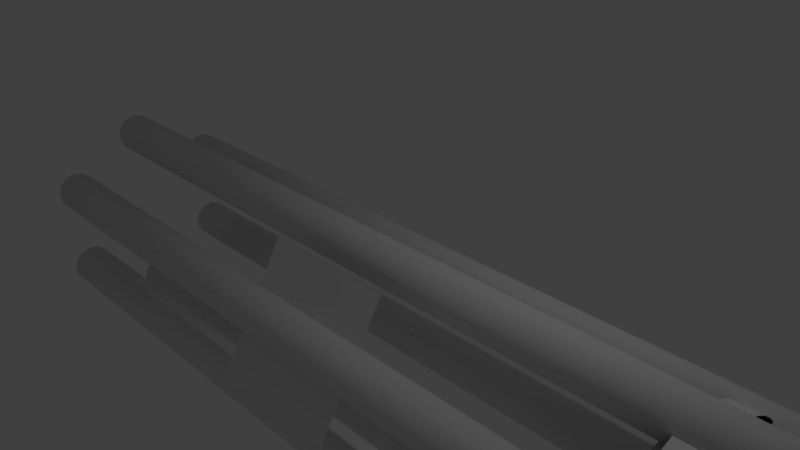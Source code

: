 # Source: rotary_gun.blend  (saved by Blender 2.79.0; exported with 4.5.12 LTS)
import bpy
from mathutils import Matrix  # noqa: F401  (used for matrix-valued properties, if any)

bpy.ops.wm.read_factory_settings(use_empty=True)
scene = bpy.context.scene
scene.name = 'Scene'

# ---- collections
col_collection_1 = bpy.data.collections.new('Collection 1'); scene.collection.children.link(col_collection_1)

# ---- world
world_world = bpy.data.worlds.new('World'); scene.world = world_world
world_world.color = (0.05088, 0.05088, 0.05088)
world_world.use_sun_shadow = False
world_world.sun_shadow_jitter_overblur = 0.0
world_world.cycles.sampling_method = 'MANUAL'

# ---- cameras
cam_camera = bpy.data.cameras.new('Camera')
cam_camera.clip_end = 100.0
cam_camera.lens = 35.0
cam_camera.sensor_width = 32.0
cam_camera.sensor_height = 18.0
cam_camera.ortho_scale = 7.314
cam_camera.dof.focus_distance = 0.0
cam_camera.dof.aperture_fstop = 128.0

# ---- lights
light_lamp = bpy.data.lights.new('Lamp', 'POINT')
light_lamp.transmission_factor = 0.0
light_lamp.cutoff_distance = 30.0
light_lamp.energy = 100.0
light_lamp.shadow_buffer_clip_start = 1.001
light_lamp.shadow_soft_size = 0.1
light_lamp.shadow_maximum_resolution = 0.006
light_lamp.use_absolute_resolution = True

# ---- meshes
me_cylinder_002 = bpy.data.meshes.new('Cylinder.002')
me_cylinder_002.from_pydata([(0.0, 1.0, -1.0), (0.0, 1.0, 1.0), (0.1951, 0.9808, -1.0), (0.1951, 0.9808, 1.0), (0.3827, 0.9239, -1.0), (0.3827, 0.9239, 1.0), (0.5556, 0.8315, -1.0), (0.5556, 0.8315, 1.0), (0.7071, 0.7071, -1.0), (0.7071, 0.7071, 1.0), (0.8315, 0.5556, -1.0), (0.8315, 0.5556, 1.0), (0.9239, 0.3827, -1.0), (0.9239, 0.3827, 1.0), (0.9808, 0.1951, -1.0), (0.9808, 0.1951, 1.0), (1.0, 7.55e-08, -1.0), (1.0, 7.55e-08, 1.0), (0.9808, -0.1951, -1.0), (0.9808, -0.1951, 1.0), (0.9239, -0.3827, -1.0), (0.9239, -0.3827, 1.0), (0.8315, -0.5556, -1.0), (0.8315, -0.5556, 1.0), (0.7071, -0.7071, -1.0), (0.7071, -0.7071, 1.0), (0.5556, -0.8315, -1.0), (0.5556, -0.8315, 1.0), (0.3827, -0.9239, -1.0), (0.3827, -0.9239, 1.0), (0.1951, -0.9808, -1.0), (0.1951, -0.9808, 1.0), (-3.258e-07, -1.0, -1.0), (-3.258e-07, -1.0, 1.0), (-0.1951, -0.9808, -1.0), (-0.1951, -0.9808, 1.0), (-0.3827, -0.9239, -1.0), (-0.3827, -0.9239, 1.0), (-0.5556, -0.8315, -1.0), (-0.5556, -0.8315, 1.0), (-0.7071, -0.7071, -1.0), (-0.7071, -0.7071, 1.0), (-0.8315, -0.5556, -1.0), (-0.8315, -0.5556, 1.0), (-0.9239, -0.3827, -1.0), (-0.9239, -0.3827, 1.0), (-0.9808, -0.1951, -1.0), (-0.9808, -0.1951, 1.0), (-1.0, 9.656e-07, -1.0), (-1.0, 9.656e-07, 1.0), (-0.9808, 0.1951, -1.0), (-0.9808, 0.1951, 1.0), (-0.9239, 0.3827, -1.0), (-0.9239, 0.3827, 1.0), (-0.8315, 0.5556, -1.0), (-0.8315, 0.5556, 1.0), (-0.7071, 0.7071, -1.0), (-0.7071, 0.7071, 1.0), (-0.5556, 0.8315, -1.0), (-0.5556, 0.8315, 1.0), (-0.3827, 0.9239, -1.0), (-0.3827, 0.9239, 1.0), (-0.1951, 0.9808, -1.0), (-0.1951, 0.9808, 1.0)], [], [(0, 1, 3, 2), (2, 3, 5, 4), (4, 5, 7, 6), (6, 7, 9, 8), (8, 9, 11, 10), (10, 11, 13, 12), (12, 13, 15, 14), (14, 15, 17, 16), (16, 17, 19, 18), (18, 19, 21, 20), (20, 21, 23, 22), (22, 23, 25, 24), (24, 25, 27, 26), (26, 27, 29, 28), (28, 29, 31, 30), (30, 31, 33, 32), (32, 33, 35, 34), (34, 35, 37, 36), (36, 37, 39, 38), (38, 39, 41, 40), (40, 41, 43, 42), (42, 43, 45, 44), (44, 45, 47, 46), (46, 47, 49, 48), (48, 49, 51, 50), (50, 51, 53, 52), (52, 53, 55, 54), (54, 55, 57, 56), (56, 57, 59, 58), (58, 59, 61, 60), (3, 1, 63, 61, 59, 57, 55, 53, 51, 49, 47, 45, 43, 41, 39, 37, 35, 33, 31, 29, 27, 25, 23, 21, 19, 17, 15, 13, 11, 9, 7, 5), (60, 61, 63, 62), (62, 63, 1, 0), (0, 2, 4, 6, 8, 10, 12, 14, 16, 18, 20, 22, 24, 26, 28, 30, 32, 34, 36, 38, 40, 42, 44, 46, 48, 50, 52, 54, 56, 58, 60, 62)])
me_cylinder_002.use_remesh_preserve_volume = False
me_cylinder_002.use_remesh_preserve_attributes = False
me_cylinder_002.use_mirror_vertex_groups = False
me_cylinder_002.update()
me_plane = bpy.data.meshes.new('Plane')
me_plane.from_pydata([(-1.0, -1.0, 0.0), (1.0, -1.0, 0.0), (-1.0, 1.0, 0.0), (1.0, 1.0, 0.0)], [], [(0, 1, 3, 2)])
me_plane.use_remesh_preserve_volume = False
me_plane.use_remesh_preserve_attributes = False
me_plane.use_mirror_vertex_groups = False
me_plane.update()
me_cylinder = bpy.data.meshes.new('Cylinder')
me_cylinder.from_pydata([(-6.111, 0.3102, -4.614e-07), (6.111, 0.3102, 4.614e-07), (-6.111, 0.3042, -0.06052), (6.111, 0.3042, -0.06051), (-6.111, 0.2866, -0.1187), (6.111, 0.2866, -0.1187), (-6.111, 0.2579, -0.1723), (6.111, 0.2579, -0.1723), (-6.111, 0.2193, -0.2193), (6.111, 0.2193, -0.2193), (-6.111, 0.1723, -0.2579), (6.111, 0.1723, -0.2579), (-6.111, 0.1187, -0.2866), (6.111, 0.1187, -0.2866), (-6.111, 0.06051, -0.3042), (6.111, 0.06051, -0.3042), (-6.111, 2.326e-07, -0.3102), (6.111, -1.858e-07, -0.3102), (-6.111, -0.06051, -0.3042), (6.111, -0.06051, -0.3042), (-6.111, -0.1187, -0.2866), (6.111, -0.1187, -0.2866), (-6.111, -0.1723, -0.2579), (6.111, -0.1723, -0.2579), (-6.111, -0.2193, -0.2193), (6.111, -0.2193, -0.2193), (-6.111, -0.2579, -0.1723), (6.111, -0.2579, -0.1723), (-6.111, -0.2866, -0.1187), (6.111, -0.2866, -0.1187), (-6.111, -0.3042, -0.06051), (6.111, -0.3042, -0.06051), (-6.111, -0.3102, -3.603e-07), (6.111, -0.3102, 5.625e-07), (-6.111, -0.3042, 0.06051), (6.111, -0.3042, 0.06052), (-6.111, -0.2866, 0.1187), (6.111, -0.2866, 0.1187), (-6.111, -0.2579, 0.1723), (6.111, -0.2579, 0.1723), (-6.111, -0.2193, 0.2193), (6.111, -0.2193, 0.2193), (-6.111, -0.1723, 0.2579), (6.111, -0.1723, 0.2579), (-6.111, -0.1187, 0.2866), (6.111, -0.1187, 0.2866), (-6.111, -0.06051, 0.3042), (6.111, -0.06051, 0.3042), (-6.111, 5.087e-07, 0.3102), (6.111, 9.034e-08, 0.3102), (-6.111, 0.06052, 0.3042), (6.111, 0.06051, 0.3042), (-6.111, 0.1187, 0.2866), (6.111, 0.1187, 0.2866), (-6.111, 0.1723, 0.2579), (6.111, 0.1723, 0.2579), (-6.111, 0.2193, 0.2193), (6.111, 0.2193, 0.2193), (-6.111, 0.2579, 0.1723), (6.111, 0.2579, 0.1723), (-6.111, 0.2866, 0.1187), (6.111, 0.2866, 0.1187), (-6.111, 0.3042, 0.06051), (6.111, 0.3042, 0.06051), (4.576, 1.462, -1.421), (4.941, 1.462, -1.421), (4.576, 1.434, -1.702), (4.941, 1.434, -1.702), (4.576, 1.353, -1.971), (4.941, 1.353, -1.971), (4.576, 1.22, -2.22), (4.941, 1.22, -2.22), (4.576, 1.041, -2.438), (4.941, 1.041, -2.438), (4.576, 0.8233, -2.616), (4.941, 0.8233, -2.616), (4.576, 0.5748, -2.749), (4.941, 0.5748, -2.749), (4.576, 0.3052, -2.831), (4.941, 0.3052, -2.831), (4.576, 0.02475, -2.859), (4.941, 0.02475, -2.859), (4.576, -0.2557, -2.831), (4.941, -0.2557, -2.831), (4.576, -0.5253, -2.749), (4.941, -0.5253, -2.749), (4.576, -0.7738, -2.616), (4.941, -0.7738, -2.616), (4.576, -0.9916, -2.438), (4.941, -0.9916, -2.438), (4.576, -1.17, -2.22), (4.941, -1.17, -2.22), (4.576, -1.303, -1.971), (4.941, -1.303, -1.971), (4.576, -1.385, -1.702), (4.941, -1.385, -1.702), (4.576, -1.413, -1.421), (4.941, -1.413, -1.421), (4.576, -1.385, -1.141), (4.941, -1.385, -1.141), (4.576, -1.303, -0.8713), (4.941, -1.303, -0.8713), (4.576, -1.17, -0.6228), (4.941, -1.17, -0.6228), (4.576, -0.9916, -0.405), (4.941, -0.9916, -0.405), (4.576, -0.7738, -0.2262), (4.941, -0.7738, -0.2262), (4.576, -0.5253, -0.09338), (4.941, -0.5253, -0.09338), (4.576, -0.2557, -0.01159), (4.941, -0.2557, -0.01159), (4.576, 0.02476, 0.01603), (4.941, 0.02476, 0.01603), (4.576, 0.3052, -0.01159), (4.941, 0.3052, -0.01159), (4.576, 0.5748, -0.09338), (4.941, 0.5748, -0.09338), (4.576, 0.8233, -0.2262), (4.941, 0.8233, -0.2262), (4.576, 1.041, -0.405), (4.941, 1.041, -0.405), (4.576, 1.22, -0.6228), (4.941, 1.22, -0.6228), (4.576, 1.353, -0.8713), (4.941, 1.353, -0.8713), (4.576, 1.434, -1.141), (4.941, 1.434, -1.141), (4.941, -0.5789, -2.325), (4.576, -0.5789, -2.325), (4.941, 1.111, -1.421), (4.576, 1.111, -1.421), (4.941, 1.09, -1.209), (4.576, 1.09, -1.209), (4.941, 1.029, -1.006), (4.576, 1.029, -1.006), (4.941, -0.3911, -0.4175), (4.576, -0.3911, -0.4175), (4.941, -0.5789, -0.5179), (4.576, -0.5789, -0.5179), (4.941, -0.1872, -0.3556), (4.576, -0.1872, -0.3556), (4.941, -0.7436, -0.653), (4.576, -0.7436, -0.653), (4.941, -1.041, -1.209), (4.576, -1.041, -1.209), (4.941, -1.062, -1.421), (4.576, -1.062, -1.421), (4.941, -0.9791, -1.006), (4.576, -0.9791, -1.006), (4.941, 0.2367, -2.487), (4.576, 0.2367, -2.487), (4.941, 0.9282, -2.025), (4.576, 0.9282, -2.025), (4.941, 0.02475, -2.508), (4.576, 0.02475, -2.508), (4.941, 0.4406, -2.425), (4.576, 0.4406, -2.425), (4.941, -1.041, -1.633), (4.576, -1.041, -1.633), (4.941, 0.7931, -0.653), (4.576, 0.7931, -0.653), (4.941, 0.9282, -0.8177), (4.576, 0.9282, -0.8177), (4.941, 0.6284, -0.5179), (4.576, 0.6284, -0.5179), (4.941, -0.1872, -2.487), (4.576, -0.1872, -2.487), (4.941, -0.8787, -2.025), (4.576, -0.8787, -2.025), (4.941, -0.7436, -2.19), (4.576, -0.7436, -2.19), (4.941, -0.3911, -2.425), (4.576, -0.3911, -2.425), (4.941, 0.02476, -0.3348), (4.576, 0.02476, -0.3348), (4.941, -0.8787, -0.8177), (4.576, -0.8787, -0.8177), (4.941, 0.2367, -0.3556), (4.576, 0.2367, -0.3556), (4.941, 0.7931, -2.19), (4.576, 0.7931, -2.19), (4.941, -0.9791, -1.837), (4.576, -0.9791, -1.837), (4.941, 0.6284, -2.325), (4.576, 0.6284, -2.325), (4.941, 0.4406, -0.4175), (4.576, 0.4406, -0.4175), (4.941, 1.029, -1.837), (4.576, 1.029, -1.837), (4.941, 1.09, -1.633), (4.576, 1.09, -1.633)], [], [(0, 1, 3, 2), (2, 3, 5, 4), (4, 5, 7, 6), (6, 7, 9, 8), (8, 9, 11, 10), (10, 11, 13, 12), (12, 13, 15, 14), (14, 15, 17, 16), (16, 17, 19, 18), (18, 19, 21, 20), (20, 21, 23, 22), (22, 23, 25, 24), (24, 25, 27, 26), (26, 27, 29, 28), (28, 29, 31, 30), (30, 31, 33, 32), (32, 33, 35, 34), (34, 35, 37, 36), (36, 37, 39, 38), (38, 39, 41, 40), (40, 41, 43, 42), (42, 43, 45, 44), (44, 45, 47, 46), (46, 47, 49, 48), (48, 49, 51, 50), (50, 51, 53, 52), (52, 53, 55, 54), (54, 55, 57, 56), (56, 57, 59, 58), (58, 59, 61, 60), (3, 1, 63, 61, 59, 57, 55, 53, 51, 49, 47, 45, 43, 41, 39, 37, 35, 33, 31, 29, 27, 25, 23, 21, 19, 17, 15, 13, 11, 9, 7, 5), (60, 61, 63, 62), (62, 63, 1, 0), (0, 2, 4, 6, 8, 10, 12, 14, 16, 18, 20, 22, 24, 26, 28, 30, 32, 34, 36, 38, 40, 42, 44, 46, 48, 50, 52, 54, 56, 58, 60, 62), (64, 65, 67, 66), (66, 67, 69, 68), (68, 69, 71, 70), (70, 71, 73, 72), (72, 73, 75, 74), (74, 75, 77, 76), (76, 77, 79, 78), (78, 79, 81, 80), (80, 81, 83, 82), (82, 83, 85, 84), (84, 85, 87, 86), (86, 87, 89, 88), (88, 89, 91, 90), (90, 91, 93, 92), (92, 93, 95, 94), (94, 95, 97, 96), (96, 97, 99, 98), (98, 99, 101, 100), (100, 101, 103, 102), (102, 103, 105, 104), (104, 105, 107, 106), (106, 107, 109, 108), (108, 109, 111, 110), (110, 111, 113, 112), (112, 113, 115, 114), (114, 115, 117, 116), (116, 117, 119, 118), (118, 119, 121, 120), (120, 121, 123, 122), (122, 123, 125, 124), (67, 65, 127, 125, 123, 121, 119, 117, 115, 113, 174, 178, 186, 164, 160, 162, 134, 132, 130, 190, 188, 152, 180, 184, 156, 150, 154, 81, 79, 77, 75, 73, 71, 69), (124, 125, 127, 126), (126, 127, 65, 64), (64, 66, 68, 70, 72, 74, 76, 78, 80, 155, 151, 157, 185, 181, 153, 189, 191, 131, 133, 135, 163, 161, 165, 187, 179, 175, 112, 114, 116, 118, 120, 122, 124, 126), (167, 166, 154, 155), (171, 170, 128, 129), (129, 128, 172, 173), (179, 178, 174, 175), (151, 150, 156, 157), (155, 154, 150, 151), (185, 184, 180, 181), (131, 130, 132, 133), (145, 144, 146, 147), (165, 164, 186, 187), (147, 146, 158, 159), (133, 132, 134, 135), (181, 180, 152, 153), (177, 176, 148, 149), (81, 154, 166, 172, 128, 170, 168, 182, 158, 146, 144, 148, 176, 142, 138, 136, 140, 174, 113, 111, 109, 107, 105, 103, 101, 99, 97, 95, 93, 91, 89, 87, 85, 83), (153, 152, 188, 189), (169, 168, 170, 171), (163, 162, 160, 161), (187, 186, 178, 179), (183, 182, 168, 169), (143, 142, 176, 177), (137, 136, 138, 139), (191, 190, 130, 131), (157, 156, 184, 185), (175, 174, 140, 141), (173, 172, 166, 167), (149, 148, 144, 145), (135, 134, 162, 163), (189, 188, 190, 191), (159, 158, 182, 183), (141, 140, 136, 137), (161, 160, 164, 165), (112, 175, 141, 137, 139, 143, 177, 149, 145, 147, 159, 183, 169, 171, 129, 173, 167, 155, 80, 82, 84, 86, 88, 90, 92, 94, 96, 98, 100, 102, 104, 106, 108, 110), (139, 138, 142, 143)])
me_cylinder.polygons.foreach_set('use_smooth', [1, 1, 1, 1, 1, 1, 1, 1, 1, 1, 1, 1, 1, 1, 1, 1, 1, 1, 1, 1, 1, 1, 1, 1, 1, 1, 1, 1, 1, 1, 1, 1, 1, 1, 0, 0, 0, 0, 0, 0, 0, 0, 0, 0, 0, 0, 0, 0, 0, 0, 0, 0, 0, 0, 0, 0, 0, 0, 0, 0, 0, 0, 0, 0, 0, 0, 0, 0, 0, 0, 0, 0, 0, 0, 0, 0, 0, 0, 0, 0, 0, 0, 0, 0, 0, 0, 0, 0, 0, 0, 0, 0, 0, 0, 0, 0, 0, 0, 0, 0, 0, 0])
_uv = me_cylinder.uv_layers.new(name='UVMap')
_uv.uv.foreach_set('vector', [0.1633, 1.0, 0.1633, 0.0, 0.1847, 0.0, 0.1847, 1.0, 0.1847, 1.0, 0.1847, 0.0, 0.2029, 0.0, 0.2029, 1.0, 0.2029, 1.0, 0.2029, 0.0, 0.2243, 0.0, 0.2243, 1.0, 0.2243, 1.0, 0.2243, 0.0, 0.248, 0.0, 0.2481, 1.0, 0.2481, 1.0, 0.248, 0.0, 0.2733, 0.0, 0.2733, 1.0, 0.2733, 1.0, 0.2733, 0.0, 0.299, 0.0, 0.299, 1.0, 0.299, 1.0, 0.299, 0.0, 0.3242, 0.0, 0.3242, 1.0, 0.3242, 1.0, 0.3242, 0.0, 0.348, 0.0, 0.348, 1.0, 0.348, 1.0, 0.348, 0.0, 0.3694, 0.0, 0.3694, 1.0, 0.3694, 1.0, 0.3694, 0.0, 0.3876, 0.0, 0.3876, 1.0, 0.5723, 0.0, 0.5723, 1.0, 0.5509, 1.0, 0.5509, 0.0, 0.5509, 0.0, 0.5509, 1.0, 0.5271, 1.0, 0.5271, 0.0, 0.5271, 0.0, 0.5271, 1.0, 0.5019, 1.0, 0.5019, 0.0, 0.5019, 0.0, 0.5019, 1.0, 0.4762, 1.0, 0.4762, 0.0, 0.4762, 0.0, 0.4762, 1.0, 0.4509, 1.0, 0.4509, 0.0, 0.4509, 0.0, 0.4509, 1.0, 0.4272, 1.0, 0.4272, 0.0, 0.4272, 0.0, 0.4272, 1.0, 0.4058, 1.0, 0.4058, 0.0, 0.4058, 0.0, 0.4058, 1.0, 0.3876, 1.0, 0.3876, 0.0, 0.7388, 0.0, 0.7388, 1.0, 0.7174, 1.0, 0.7174, 0.0, 0.7174, 0.0, 0.7174, 1.0, 0.6936, 1.0, 0.6936, 0.0, 0.6936, 0.0, 0.6936, 1.0, 0.6684, 1.0, 0.6684, 0.0, 0.6684, 0.0, 0.6684, 1.0, 0.6427, 1.0, 0.6427, 0.0, 0.6427, 0.0, 0.6427, 1.0, 0.6174, 1.0, 0.6174, 0.0, 0.6174, 0.0, 0.6174, 1.0, 0.5937, 1.0, 0.5937, 0.0, 0.5937, 0.0, 0.5937, 1.0, 0.5723, 1.0, 0.5723, 0.0, 3.53e-07, 1.0, 0.0, 0.0, 0.01819, 0.0, 0.01819, 1.0, 0.01819, 1.0, 0.01819, 0.0, 0.03958, 0.0, 0.03958, 1.0, 0.03958, 1.0, 0.03958, 0.0, 0.06335, 0.0, 0.06335, 1.0, 0.06335, 1.0, 0.06335, 0.0, 0.08858, 0.0, 0.08858, 1.0, 0.08858, 1.0, 0.08858, 0.0, 0.1143, 0.0, 0.1143, 1.0, 0.7861, 0.04487, 0.768, 0.04136, 0.7537, 0.03722, 0.7438, 0.03262, 0.7388, 0.02774, 0.7388, 0.02277, 0.7438, 0.01789, 0.7537, 0.01329, 0.768, 0.009156, 0.7861, 0.005639, 0.8075, 0.002875, 0.8313, 0.0009706, 0.8565, 3.657e-08, 0.8823, 0.0, 0.9075, 0.0009705, 0.9313, 0.002874, 0.9527, 0.005638, 0.9708, 0.009156, 0.9851, 0.01329, 0.995, 0.01789, 1.0, 0.02277, 1.0, 0.02774, 0.995, 0.03262, 0.9851, 0.03722, 0.9708, 0.04136, 0.9527, 0.04487, 0.9313, 0.04764, 0.9075, 0.04954, 0.8823, 0.05051, 0.8565, 0.05051, 0.8313, 0.04954, 0.8075, 0.04764, 0.1143, 1.0, 0.1143, 0.0, 0.1395, 0.0, 0.1395, 1.0, 0.1395, 1.0, 0.1395, 0.0, 0.1633, 0.0, 0.1633, 1.0, 0.8313, 0.1001, 0.8075, 0.09815, 0.7861, 0.09539, 0.768, 0.09187, 0.7537, 0.08773, 0.7438, 0.08314, 0.7388, 0.07826, 0.7388, 0.07328, 0.7438, 0.0684, 0.7537, 0.06381, 0.768, 0.05967, 0.7861, 0.05615, 0.8075, 0.05339, 0.8313, 0.05148, 0.8565, 0.05051, 0.8823, 0.05051, 0.9075, 0.05148, 0.9313, 0.05339, 0.9527, 0.05615, 0.9708, 0.05967, 0.9851, 0.06381, 0.995, 0.0684, 1.0, 0.07328, 1.0, 0.07826, 0.995, 0.08314, 0.9851, 0.08773, 0.9708, 0.09187, 0.9527, 0.09539, 0.9313, 0.09815, 0.9075, 0.1001, 0.8823, 0.101, 0.8565, 0.101, 0.1199, 0.3323, 0.1199, 0.6661, 0.08575, 0.6661, 0.08575, 0.3323, 0.08575, 0.3323, 0.08575, 0.6661, 0.05358, 0.6661, 0.05358, 0.3323, 0.05358, 0.3323, 0.05358, 0.6661, 0.02462, 0.6661, 0.02462, 0.3323, 0.02462, 0.3323, 0.02462, 0.6661, 2.118e-08, 0.6661, 0.0, 0.3323, 0.7746, 0.3323, 0.7746, 0.6661, 0.7457, 0.6661, 0.7457, 0.3323, 0.7457, 0.3323, 0.7457, 0.6661, 0.7135, 0.6661, 0.7135, 0.3323, 0.7135, 0.3323, 0.7135, 0.6661, 0.6793, 0.6661, 0.6793, 0.3323, 0.6793, 0.3323, 0.6793, 0.6661, 0.6445, 0.6661, 0.6445, 0.3323, 0.6445, 0.3323, 0.6445, 0.6661, 0.6104, 0.6661, 0.6104, 0.3323, 0.6104, 0.3323, 0.6104, 0.6661, 0.5782, 0.6661, 0.5782, 0.3323, 0.5782, 0.3323, 0.5782, 0.6661, 0.5492, 0.6661, 0.5492, 0.3323, 0.5492, 0.3323, 0.5492, 0.6661, 0.5246, 0.6661, 0.5246, 0.3323, 0.7746, 0.6661, 0.7746, 0.3323, 0.8036, 0.3323, 0.8036, 0.6661, 0.8036, 0.6661, 0.8036, 0.3323, 0.8357, 0.3323, 0.8357, 0.6661, 0.8357, 0.6661, 0.8357, 0.3323, 0.8699, 0.3323, 0.8699, 0.6661, 0.8699, 0.6661, 0.8699, 0.3323, 0.9047, 0.3323, 0.9047, 0.6661, 0.9047, 0.6661, 0.9047, 0.3323, 0.9389, 0.3323, 0.9389, 0.6661, 0.9389, 0.6661, 0.9389, 0.3323, 0.971, 0.3323, 0.971, 0.6661, 0.971, 0.6661, 0.971, 0.3323, 1.0, 0.3323, 1.0, 0.6661, 0.5246, 0.3323, 0.5246, 0.6661, 0.5, 0.6661, 0.5, 0.3323, 0.5, 0.3323, 0.5, 0.6661, 0.471, 0.6661, 0.471, 0.3323, 0.471, 0.3323, 0.471, 0.6661, 0.4389, 0.6661, 0.4389, 0.3323, 0.4389, 0.3323, 0.4389, 0.6661, 0.4047, 0.6661, 0.4047, 0.3323, 0.4047, 0.3323, 0.4047, 0.6661, 0.3699, 0.6661, 0.3699, 0.3323, 0.3699, 0.3323, 0.3699, 0.6661, 0.3357, 0.6661, 0.3357, 0.3323, 0.3357, 0.3323, 0.3357, 0.6661, 0.3036, 0.6661, 0.3036, 0.3323, 0.3036, 0.3323, 0.3036, 0.6661, 0.2746, 0.6661, 0.2746, 0.3323, 0.2746, 0.3323, 0.2746, 0.6661, 0.25, 0.6661, 0.25, 0.3323, 0.25, 0.3323, 0.25, 0.6661, 0.221, 0.6661, 0.221, 0.3323, 0.221, 0.3323, 0.221, 0.6661, 0.1889, 0.6661, 0.1889, 0.3323, 0.3141, 0.06023, 0.3334, 0.08744, 0.3468, 0.1177, 0.3536, 0.1498, 0.3536, 0.1825, 0.3468, 0.2146, 0.3334, 0.2448, 0.3141, 0.272, 0.2895, 0.2952, 0.2605, 0.3134, 0.2401, 0.2774, 0.262, 0.2637, 0.2806, 0.2462, 0.2952, 0.2256, 0.3053, 0.2028, 0.3104, 0.1785, 0.3104, 0.1538, 0.3053, 0.1295, 0.2952, 0.1066, 0.2806, 0.08608, 0.262, 0.06858, 0.2401, 0.05484, 0.2158, 0.04537, 0.1899, 0.04055, 0.1636, 0.04055, 0.1378, 0.04537, 0.1135, 0.05484, 0.09304, 0.01891, 0.1252, 0.006384, 0.1594, 0.0, 0.1942, 3.98e-08, 0.2283, 0.006384, 0.2605, 0.01891, 0.2895, 0.03709, 0.1889, 0.3323, 0.1889, 0.6661, 0.1547, 0.6661, 0.1547, 0.3323, 0.1547, 0.3323, 0.1547, 0.6661, 0.1199, 0.6661, 0.1199, 0.3323, 0.3536, 0.1825, 0.3536, 0.1498, 0.3603, 0.1177, 0.3737, 0.08744, 0.393, 0.06023, 0.4176, 0.03709, 0.4466, 0.01891, 0.4788, 0.006384, 0.5129, 1.99e-08, 0.5172, 0.04055, 0.4914, 0.04537, 0.467, 0.05484, 0.4451, 0.06858, 0.4265, 0.08608, 0.4119, 0.1066, 0.4018, 0.1295, 0.3967, 0.1538, 0.3967, 0.1785, 0.4018, 0.2028, 0.4119, 0.2256, 0.4265, 0.2462, 0.4451, 0.2637, 0.467, 0.2774, 0.4914, 0.2869, 0.5172, 0.2917, 0.5435, 0.2917, 0.5477, 0.3323, 0.5129, 0.3323, 0.4788, 0.3259, 0.4466, 0.3134, 0.4176, 0.2952, 0.393, 0.272, 0.3737, 0.2448, 0.3603, 0.2146, 0.4614, 1.0, 0.4614, 0.6661, 0.4872, 0.6661, 0.4872, 1.0, 0.3966, 1.0, 0.3966, 0.6661, 0.4152, 0.6661, 0.4152, 1.0, 0.4152, 1.0, 0.4152, 0.6661, 0.4371, 0.6661, 0.4371, 1.0, 0.6318, 1.0, 0.6318, 0.6661, 0.6576, 0.6661, 0.6576, 1.0, 0.5135, 1.0, 0.5135, 0.6661, 0.5394, 0.6661, 0.5394, 1.0, 0.4872, 1.0, 0.4872, 0.6661, 0.5135, 0.6661, 0.5135, 1.0, 0.5637, 1.0, 0.5637, 0.6661, 0.5856, 0.6661, 0.5856, 1.0, 0.117, 0.6661, 0.117, 1.0, 0.09064, 1.0, 0.09064, 0.6661, 0.3318, 0.6661, 0.3318, 1.0, 0.3059, 1.0, 0.3059, 0.6661, 0.5856, 1.0, 0.5856, 0.6661, 0.6075, 0.6661, 0.6075, 1.0, 0.3059, 0.6661, 0.3059, 1.0, 0.2796, 1.0, 0.2796, 0.6661, 0.09064, 0.6661, 0.09064, 1.0, 0.06482, 1.0, 0.06482, 0.6661, 0.2076, 0.6661, 0.2076, 1.0, 0.189, 1.0, 0.189, 0.6661, 0.378, 0.6661, 0.378, 1.0, 0.3561, 1.0, 0.3561, 0.6661, 0.09304, 0.01891, 0.1135, 0.05484, 0.09159, 0.06858, 0.07298, 0.08607, 0.05835, 0.1066, 0.04828, 0.1295, 0.04314, 0.1538, 0.04314, 0.1785, 0.04828, 0.2028, 0.05835, 0.2256, 0.07298, 0.2462, 0.09159, 0.2637, 0.1135, 0.2774, 0.1378, 0.2869, 0.1636, 0.2917, 0.1899, 0.2917, 0.2158, 0.2869, 0.2401, 0.2774, 0.2605, 0.3134, 0.2283, 0.3259, 0.1942, 0.3323, 0.1594, 0.3323, 0.1252, 0.3259, 0.09304, 0.3134, 0.06409, 0.2952, 0.03947, 0.272, 0.02012, 0.2448, 0.006793, 0.2146, 0.0, 0.1825, 5.294e-08, 0.1498, 0.006794, 0.1177, 0.02012, 0.08744, 0.03947, 0.06023, 0.06409, 0.03709, 0.189, 0.6661, 0.189, 1.0, 0.1671, 1.0, 0.1671, 0.6661, 0.2295, 0.6661, 0.2295, 1.0, 0.2076, 1.0, 0.2076, 0.6661, 0.0405, 0.6661, 0.0405, 1.0, 0.01861, 1.0, 0.01861, 0.6661, 0.6075, 1.0, 0.6075, 0.6661, 0.6318, 0.6661, 0.6318, 1.0, 0.2538, 0.6661, 0.2538, 1.0, 0.2295, 1.0, 0.2295, 0.6661, 0.3966, 0.6661, 0.3966, 1.0, 0.378, 1.0, 0.378, 0.6661, 0.7097, 1.0, 0.7097, 0.6661, 0.7341, 0.6661, 0.7341, 1.0, 0.1428, 0.6661, 0.1428, 1.0, 0.117, 1.0, 0.117, 0.6661, 0.5394, 1.0, 0.5394, 0.6661, 0.5637, 0.6661, 0.5637, 1.0, 0.6576, 1.0, 0.6576, 0.6661, 0.6839, 0.6661, 0.6839, 1.0, 0.4371, 1.0, 0.4371, 0.6661, 0.4614, 0.6661, 0.4614, 1.0, 0.3561, 0.6661, 0.3561, 1.0, 0.3318, 1.0, 0.3318, 0.6661, 0.06482, 0.6661, 0.06482, 1.0, 0.0405, 1.0, 0.0405, 0.6661, 0.1671, 0.6661, 0.1671, 1.0, 0.1428, 1.0, 0.1428, 0.6661, 0.2796, 0.6661, 0.2796, 1.0, 0.2538, 1.0, 0.2538, 0.6661, 0.6839, 1.0, 0.6839, 0.6661, 0.7097, 0.6661, 0.7097, 1.0, 0.01861, 0.6661, 0.01861, 1.0, 1.059e-08, 1.0, 0.0, 0.6661, 0.5477, 0.3323, 0.5435, 0.2917, 0.5693, 0.2869, 0.5936, 0.2774, 0.6155, 0.2637, 0.6341, 0.2462, 0.6488, 0.2256, 0.6588, 0.2028, 0.664, 0.1785, 0.664, 0.1538, 0.6588, 0.1295, 0.6488, 0.1066, 0.6341, 0.08607, 0.6155, 0.06858, 0.5936, 0.05484, 0.5693, 0.04537, 0.5435, 0.04055, 0.5172, 0.04055, 0.5129, 1.99e-08, 0.5477, 0.0, 0.5819, 0.006384, 0.6141, 0.01891, 0.643, 0.03709, 0.6676, 0.06023, 0.687, 0.08744, 0.7003, 0.1177, 0.7071, 0.1498, 0.7071, 0.1825, 0.7003, 0.2146, 0.687, 0.2448, 0.6676, 0.272, 0.643, 0.2952, 0.6141, 0.3134, 0.5819, 0.3259, 0.7341, 1.0, 0.7341, 0.6661, 0.7559, 0.6661, 0.7559, 1.0])
me_cylinder.use_remesh_preserve_volume = False
me_cylinder.use_remesh_preserve_attributes = False
me_cylinder.use_mirror_vertex_groups = False
me_cylinder.update()

# ---- objects
ob_cylinder_002 = bpy.data.objects.new('Cylinder.002', me_cylinder_002)
ob_plane = bpy.data.objects.new('Plane', me_plane)
ob_cylinder = bpy.data.objects.new('Cylinder', me_cylinder)
ob_lamp = bpy.data.objects.new('Lamp', light_lamp)
ob_camera = bpy.data.objects.new('Camera', cam_camera)

# ---- transforms, parenting, visibility, modifiers, constraints
ob_cylinder_002.location = (4.759, 0.02475, -1.421)
ob_cylinder_002.rotation_euler = (3.423e-08, 1.571, 0.0)
ob_cylinder_002.scale = (1.087, 1.087, 0.421)
ob_cylinder_002.hide_viewport = True
ob_cylinder_002.lineart.crease_threshold = 0.0
ob_plane.location = (0.0, -1.196, -0.7458)
ob_plane.rotation_euler = (1.047, 0.0, 0.0)
ob_plane.hide_viewport = True
ob_plane.lineart.crease_threshold = 0.0
ob_cylinder.location = (0.0, 0.0, 0.0)
ob_cylinder.lineart.crease_threshold = 0.0
_m = ob_cylinder.modifiers.new('Array', 'ARRAY')
_m.count = 6
_m.constant_offset_displace = (0.0, 0.0, 0.0)
_m.use_relative_offset = False
_m.use_object_offset = True
_m.offset_object = ob_plane
ob_lamp.location = (4.076, 1.005, 5.904)
ob_lamp.rotation_euler = (0.6503, 0.05522, 1.866)
ob_lamp.lock_rotations_4d = False
ob_lamp.empty_display_type = 'ARROWS'
ob_lamp.color = (0.0, 0.0, 0.0, 0.0)
ob_lamp.lineart.crease_threshold = 0.0
ob_camera.location = (7.481, -6.508, 5.344)
ob_camera.rotation_euler = (1.109, 0.0, 0.8149)
ob_camera.lock_rotations_4d = False
ob_camera.empty_display_type = 'ARROWS'
ob_camera.color = (0.0, 0.0, 0.0, 0.0)
ob_camera.display_type = 'WIRE'
ob_camera.lineart.crease_threshold = 0.0

# ---- collection membership
col_collection_1.objects.link(ob_cylinder_002)
col_collection_1.objects.link(ob_plane)
col_collection_1.objects.link(ob_cylinder)
col_collection_1.objects.link(ob_lamp)
col_collection_1.objects.link(ob_camera)

# ---- scene / render settings (as saved in the file)
scene.camera = ob_camera
scene.frame_start = 1; scene.frame_end = 250; scene.frame_set(1)
scene.render.engine = 'BLENDER_EEVEE_NEXT'
scene.render.resolution_percentage = 50
scene.render.dither_intensity = 0.0
scene.cycles.use_denoising = False
scene.cycles.samples = 128
scene.cycles.sampling_pattern = 'TABULATED_SOBOL'
scene.cycles.use_adaptive_sampling = False
scene.cycles.use_light_tree = False
scene.cycles.blur_glossy = 0.0
scene.cycles.sample_clamp_indirect = 0.0
scene.view_settings.view_transform = 'Standard'
bpy.context.view_layer.update()
